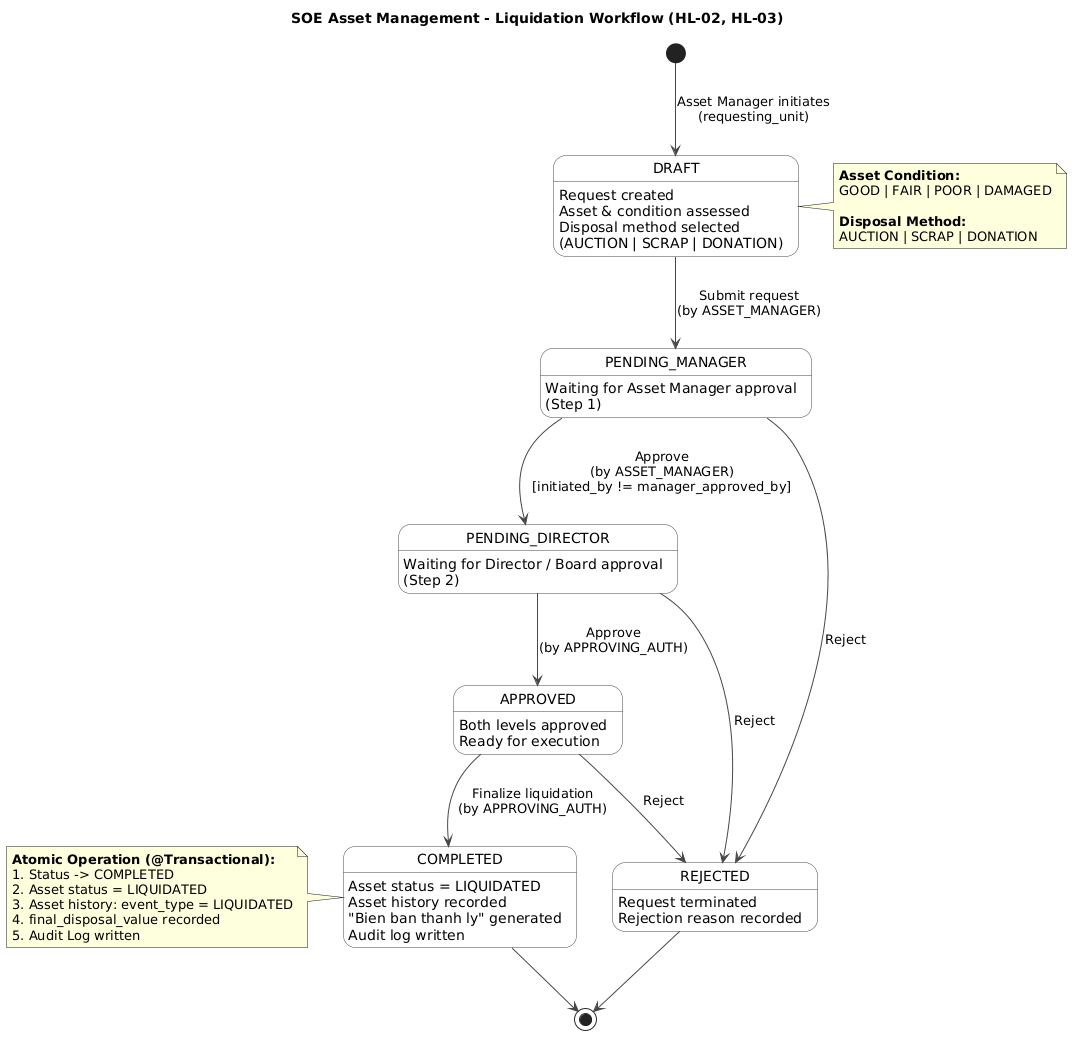

The diagram above was rendered by PlantUML. Its source (embedded in the PNG):
@startuml
skinparam state {
    BackgroundColor #FFFFFF
    BorderColor #444444
    ArrowColor #444444
  }

  title SOE Asset Management - Liquidation Workflow (HL-02, HL-03)

  ' Start point
  [*] --> DRAFT : Asset Manager initiates\n(requesting_unit)

  state DRAFT {
    DRAFT : Request created
    DRAFT : Asset & condition assessed
    DRAFT : Disposal method selected
    DRAFT : (AUCTION | SCRAP | DONATION)
  }

  state PENDING_MANAGER {
    PENDING_MANAGER : Waiting for Asset Manager approval
    PENDING_MANAGER : (Step 1)
  }

  state PENDING_DIRECTOR {
    PENDING_DIRECTOR : Waiting for Director / Board approval
    PENDING_DIRECTOR : (Step 2)
  }

  state APPROVED {
    APPROVED : Both levels approved
    APPROVED : Ready for execution
  }

  state COMPLETED {
    COMPLETED : Asset status = LIQUIDATED
    COMPLETED : Asset history recorded
    COMPLETED : "Bien ban thanh ly" generated
    COMPLETED : Audit log written
  }

  state REJECTED {
    REJECTED : Request terminated
    REJECTED : Rejection reason recorded
  }

  ' Transitions (Happy Path)
  DRAFT --> PENDING_MANAGER : Submit request\n(by ASSET_MANAGER)
  PENDING_MANAGER --> PENDING_DIRECTOR : Approve\n(by ASSET_MANAGER)\n[initiated_by != manager_approved_by]
  PENDING_DIRECTOR --> APPROVED : Approve\n(by APPROVING_AUTH)
  APPROVED --> COMPLETED : Finalize liquidation\n(by APPROVING_AUTH)

  ' Transitions (Rejection Path)
  PENDING_MANAGER --> REJECTED : Reject
  PENDING_DIRECTOR --> REJECTED : Reject
  APPROVED --> REJECTED : Reject

  ' End points
  COMPLETED --> [*]
  REJECTED --> [*]

  note left of COMPLETED
    **Atomic Operation (@Transactional):**
    1. Status -> COMPLETED
    2. Asset status = LIQUIDATED
    3. Asset history: event_type = LIQUIDATED
    4. final_disposal_value recorded
    5. Audit Log written
  end note

  note right of DRAFT
    **Asset Condition:**
    GOOD | FAIR | POOR | DAMAGED

    **Disposal Method:**
    AUCTION | SCRAP | DONATION
  end note
@enduml